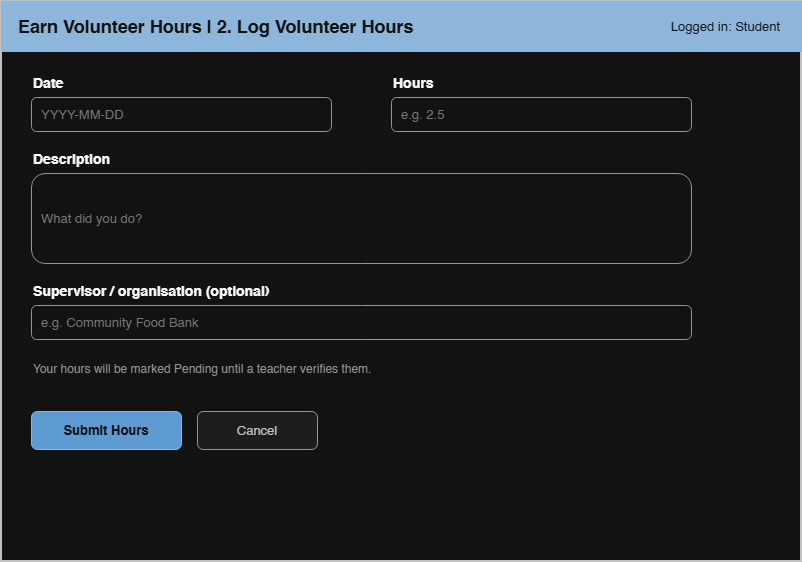

The diagram above was exported from draw.io. Its source (the exported page's mxGraphModel, read from the mxfile embedded in the PNG):
<mxGraphModel dx="1030" dy="610" grid="1" gridSize="10" guides="1" tooltips="1" connect="1" arrows="1" fold="1" page="1" pageScale="1" pageWidth="900" pageHeight="680" math="0" shadow="0">
  <root>
    <mxCell id="0" />
    <mxCell id="1" parent="0" />
    <mxCell id="c2" parent="1" style="rounded=0;whiteSpace=wrap;html=1;fillColor=#ffffff;strokeColor=#333333;strokeWidth=2;" value="" vertex="1">
      <mxGeometry height="560" width="800" x="40" y="40" as="geometry" />
    </mxCell>
    <mxCell id="c3" parent="1" style="rounded=0;whiteSpace=wrap;html=1;fillColor=#1f4e79;strokeColor=#1f4e79;fontColor=#ffffff;fontSize=18;fontStyle=1;align=left;spacingLeft=15;" value="Earn Volunteer Hours  |  2. Log Volunteer Hours" vertex="1">
      <mxGeometry height="50" width="800" x="40" y="40" as="geometry" />
    </mxCell>
    <mxCell id="c4" parent="1" style="text;html=1;align=right;verticalAlign=middle;fontSize=13;fontColor=#ffffff;" value="Logged in: Student" vertex="1">
      <mxGeometry height="50" width="220" x="600" y="40" as="geometry" />
    </mxCell>
    <mxCell id="c5" parent="1" style="text;html=1;align=left;verticalAlign=middle;fontSize=14;fontStyle=1;" value="Date" vertex="1">
      <mxGeometry height="24" width="200" x="70" y="110" as="geometry" />
    </mxCell>
    <mxCell id="c6" parent="1" style="rounded=1;whiteSpace=wrap;html=1;fillColor=#ffffff;strokeColor=#666666;align=left;verticalAlign=middle;spacingLeft=8;fontColor=#888888;fontSize=13;" value="YYYY-MM-DD" vertex="1">
      <mxGeometry height="34" width="300" x="70" y="136" as="geometry" />
    </mxCell>
    <mxCell id="c7" parent="1" style="text;html=1;align=left;verticalAlign=middle;fontSize=14;fontStyle=1;" value="Hours" vertex="1">
      <mxGeometry height="24" width="200" x="430" y="110" as="geometry" />
    </mxCell>
    <mxCell id="c8" parent="1" style="rounded=1;whiteSpace=wrap;html=1;fillColor=#ffffff;strokeColor=#666666;align=left;verticalAlign=middle;spacingLeft=8;fontColor=#888888;fontSize=13;" value="e.g. 2.5" vertex="1">
      <mxGeometry height="34" width="300" x="430" y="136" as="geometry" />
    </mxCell>
    <mxCell id="c9" parent="1" style="text;html=1;align=left;verticalAlign=middle;fontSize=14;fontStyle=1;" value="Description" vertex="1">
      <mxGeometry height="24" width="200" x="70" y="186" as="geometry" />
    </mxCell>
    <mxCell id="c10" parent="1" style="rounded=1;whiteSpace=wrap;html=1;fillColor=#ffffff;strokeColor=#666666;align=left;verticalAlign=middle;spacingLeft=8;fontColor=#888888;fontSize=13;" value="What did you do?" vertex="1">
      <mxGeometry height="90" width="660" x="70" y="212" as="geometry" />
    </mxCell>
    <mxCell id="c11" parent="1" style="text;html=1;align=left;verticalAlign=middle;fontSize=14;fontStyle=1;" value="Supervisor / organisation (optional)" vertex="1">
      <mxGeometry height="24" width="300" x="70" y="318" as="geometry" />
    </mxCell>
    <mxCell id="c12" parent="1" style="rounded=1;whiteSpace=wrap;html=1;fillColor=#ffffff;strokeColor=#666666;align=left;verticalAlign=middle;spacingLeft=8;fontColor=#888888;fontSize=13;" value="e.g. Community Food Bank" vertex="1">
      <mxGeometry height="34" width="660" x="70" y="344" as="geometry" />
    </mxCell>
    <mxCell id="c13" parent="1" style="text;html=1;align=left;verticalAlign=top;fontSize=12;fontColor=#666666;whiteSpace=wrap;" value="Your hours will be marked Pending until a teacher verifies them." vertex="1">
      <mxGeometry height="40" width="660" x="70" y="394" as="geometry" />
    </mxCell>
    <mxCell id="c14" parent="1" style="rounded=1;whiteSpace=wrap;html=1;fillColor=#2e75b6;strokeColor=#1f4e79;fontColor=#ffffff;fontStyle=1;fontSize=13;" value="Submit Hours" vertex="1">
      <mxGeometry height="38" width="150" x="70" y="450" as="geometry" />
    </mxCell>
    <mxCell id="c15" parent="1" style="rounded=1;whiteSpace=wrap;html=1;fillColor=#f2f2f2;strokeColor=#666666;fontColor=#333333;fontSize=13;" value="Cancel" vertex="1">
      <mxGeometry height="38" width="120" x="236" y="450" as="geometry" />
    </mxCell>
  </root>
</mxGraphModel>